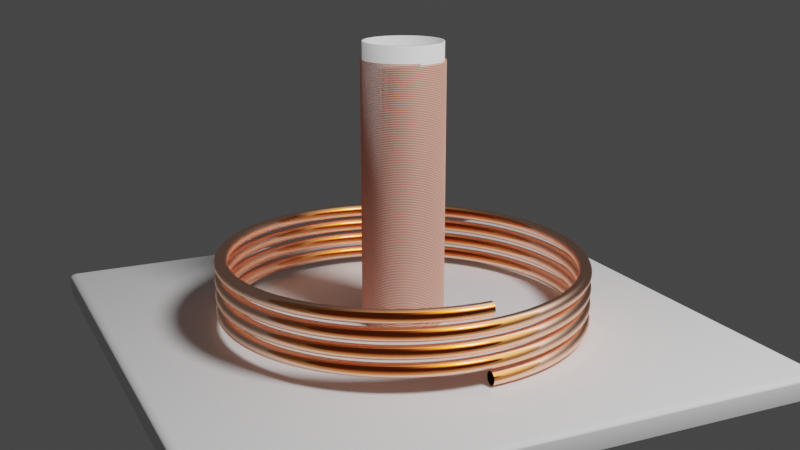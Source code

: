 # Source: ZPE_coils_3.blend  (saved by Blender 3.2.12; exported with 4.5.12 LTS)
import bpy
from mathutils import Matrix  # noqa: F401  (used for matrix-valued properties, if any)

bpy.ops.wm.read_factory_settings(use_empty=True)
scene = bpy.context.scene
scene.name = 'Scene'

# ---- collections
col_collection = bpy.data.collections.new('Collection'); scene.collection.children.link(col_collection)

# ---- materials (node trees are filled in below, after node groups)
mat_anodized_gold = bpy.data.materials.new('Anodized gold')
mat_anodized_gold.alpha_threshold = 0.0
mat_anodized_gold.diffuse_color = (0.8, 0.0, 0.0, 1.0)
mat_anodized_gold.roughness = 0.5
mat_material_001 = bpy.data.materials.new('Material.001')
mat_material_002 = bpy.data.materials.new('Material.002')

# ---- node groups
ng_me_contrast_gloss_003 = bpy.data.node_groups.new('ME_Contrast_Gloss.003', 'ShaderNodeTree')
_s = ng_me_contrast_gloss_003.interface.new_socket(name='Shader', in_out='OUTPUT', socket_type='NodeSocketShader')
_s = ng_me_contrast_gloss_003.interface.new_socket(name='MixFactor', in_out='INPUT', socket_type='NodeSocketFloat')
_s.default_value = 0.5
_s = ng_me_contrast_gloss_003.interface.new_socket(name='BaseColor', in_out='INPUT', socket_type='NodeSocketColor')
_s.default_value = (0.5, 0.5, 0.5, 1.0)
_N = ng_me_contrast_gloss_003.nodes; _L = ng_me_contrast_gloss_003.links
n0 = _N.new('ShaderNodeMath'); n0.name = 'Math'; n0.location = (-979, -137)
n0.width = 129
n0.inputs[0].default_value = 0.1
n0.inputs[2].default_value = 0.0
n1 = _N.new('ShaderNodeBsdfAnisotropic'); n1.name = 'Glossy BSDF'; n1.location = (-498, 0)
n1.width = 167
n1.distribution = 'BECKMANN'
n2 = _N.new('ShaderNodeMath'); n2.name = 'Math.001'; n2.location = (-1219, -112)
n2.width = 128
n2.operation = 'MULTIPLY'
n2.inputs[1].default_value = 0.2
n2.inputs[2].default_value = 0.0
n3 = _N.new('ShaderNodeBrightContrast'); n3.name = 'Bright/Contrast'; n3.location = (-979, 0)
n3.inputs[1].default_value = -0.2
n4 = _N.new('ShaderNodeBrightContrast'); n4.name = 'Bright/Contrast.001'; n4.location = (-979, -310)
n4.width = 141
n4.inputs[1].default_value = 0.5
n5 = _N.new('ShaderNodeFresnel'); n5.name = 'Fresnel'; n5.location = (-1469, 0)
n5.width = 150
n5.inputs[0].default_value = 2.0
n6 = _N.new('NodeGroupOutput'); n6.name = 'Group Output'; n6.location = (0, 0)
n7 = _N.new('ShaderNodeMix'); n7.name = 'Mix'; n7.location = (-738, -362)
n7.width = 100
n7.data_type = 'RGBA'
n8 = _N.new('ShaderNodeMix'); n8.name = 'Mix.001'; n8.location = (-738, 0)
n8.width = 100
n8.data_type = 'RGBA'
n9 = _N.new('ShaderNodeBsdfAnisotropic'); n9.name = 'Glossy BSDF.001'; n9.location = (-498, -167)
n9.width = 165
n9.distribution = 'BECKMANN'
n10 = _N.new('NodeGroupInput'); n10.name = 'Group Input'; n10.location = (-1219, 0)
n11 = _N.new('ShaderNodeMath'); n11.name = 'Math.002'; n11.location = (-738, -189)
n11.operation = 'POWER'
n11.inputs[2].default_value = 0.0
n12 = _N.new('ShaderNodeMath'); n12.name = 'Math.003'; n12.location = (-738, -550)
n12.operation = 'POWER'
n12.inputs[2].default_value = 0.0
n13 = _N.new('ShaderNodeMixShader'); n13.name = 'Mix Shader'; n13.location = (-231, 0)
n13.width = 131
_L.new(n1.outputs[0], n13.inputs[1])
_L.new(n3.outputs[0], n8.inputs[6])
_L.new(n13.outputs[0], n6.inputs[0])
_L.new(n10.outputs[0], n13.inputs[0])
_L.new(n8.outputs[2], n1.inputs[0])
_L.new(n7.outputs[2], n9.inputs[0])
_L.new(n4.outputs[0], n7.inputs[7])
_L.new(n3.outputs[0], n7.inputs[6])
_L.new(n2.outputs[0], n0.inputs[1])
_L.new(n5.outputs[0], n8.inputs[0])
_L.new(n5.outputs[0], n7.inputs[0])
_L.new(n5.outputs[0], n2.inputs[0])
_L.new(n9.outputs[0], n13.inputs[2])
_L.new(n10.outputs[1], n3.inputs[0])
_L.new(n10.outputs[1], n4.inputs[0])
_L.new(n10.outputs[1], n8.inputs[7])
_L.new(n0.outputs[0], n11.inputs[0])
_L.new(n11.outputs[0], n1.inputs[1])
_L.new(n0.outputs[0], n12.inputs[0])
_L.new(n12.outputs[0], n9.inputs[1])
n6.is_active_output = True
ng_me_spec_reflection_003 = bpy.data.node_groups.new('ME_Spec_Reflection.003', 'ShaderNodeTree')
_s = ng_me_spec_reflection_003.interface.new_socket(name='Shader', in_out='OUTPUT', socket_type='NodeSocketShader')
_s = ng_me_spec_reflection_003.interface.new_socket(name='Shader', in_out='INPUT', socket_type='NodeSocketShader')
_s = ng_me_spec_reflection_003.interface.new_socket(name='Fac', in_out='INPUT', socket_type='NodeSocketFloat')
_s.default_value = 0.02999
_s = ng_me_spec_reflection_003.interface.new_socket(name='ColorSpec', in_out='INPUT', socket_type='NodeSocketColor')
_s.default_value = (0.8, 0.8, 0.8, 1.0)
_s = ng_me_spec_reflection_003.interface.new_socket(name='RoughReflex', in_out='INPUT', socket_type='NodeSocketFloat')
_s.default_value = 0.00999
_N = ng_me_spec_reflection_003.nodes; _L = ng_me_spec_reflection_003.links
n0 = _N.new('ShaderNodeBsdfAnisotropic'); n0.name = 'Glossy BSDF'; n0.location = (-501, 0)
n0.width = 174
n0.distribution = 'BECKMANN'
n1 = _N.new('NodeGroupOutput'); n1.name = 'Group Output'; n1.location = (0, 0)
n1.width = 117
n2 = _N.new('NodeGroupInput'); n2.name = 'Group Input'; n2.location = (-981, 0)
n3 = _N.new('ShaderNodeMath'); n3.name = 'Math'; n3.location = (-741, 0)
n3.operation = 'POWER'
n3.inputs[2].default_value = 0.0
n4 = _N.new('ShaderNodeMixShader'); n4.name = 'Mix Shader'; n4.location = (-227, 0)
n4.width = 127
_L.new(n4.outputs[0], n1.inputs[0])
_L.new(n0.outputs[0], n4.inputs[2])
_L.new(n2.outputs[0], n4.inputs[1])
_L.new(n2.outputs[2], n0.inputs[0])
_L.new(n2.outputs[1], n4.inputs[0])
_L.new(n2.outputs[3], n3.inputs[0])
_L.new(n3.outputs[0], n0.inputs[1])
n1.is_active_output = True

# ---- material node trees
mat_anodized_gold.use_nodes = True; mat_anodized_gold.node_tree.nodes.clear()
_N = mat_anodized_gold.node_tree.nodes; _L = mat_anodized_gold.node_tree.links
n0 = _N.new('ShaderNodeOutputMaterial'); n0.name = 'Material Output'; n0.location = (498, 175)
n0.width = 146
n1 = _N.new('ShaderNodeFresnel'); n1.name = 'Fresnel'; n1.location = (-644, 175)
n1.width = 135
n1.inputs[0].default_value = 1.45
n2 = _N.new('ShaderNodeLayerWeight'); n2.name = 'Layer Weight'; n2.location = (-409, 175)
n2.width = 150
n3 = _N.new('ShaderNodeGroup'); n3.name = 'Group'; n3.location = (-69, 175)
n3.width = 179
n3.node_tree = ng_me_contrast_gloss_003
n4 = _N.new('ShaderNodeGroup'); n4.name = 'Group.001'; n4.location = (210, 175)
n4.width = 188
n4.node_tree = ng_me_spec_reflection_003
n4.inputs[1].default_value = 0.02999
n4.inputs[2].default_value = (0.8, 0.8, 0.8, 1.0)
n4.inputs[3].default_value = 0.00999
n5 = _N.new('ShaderNodeValToRGB'); n5.name = 'ColorRamp'; n5.location = (-409, 36)
n5.color_ramp.interpolation = 'EASE'
while len(n5.color_ramp.elements) > 1: n5.color_ramp.elements.remove(n5.color_ramp.elements[-1])
n5.color_ramp.elements[0].position = 0.0; n5.color_ramp.elements[0].color = (0.5071, 0.3189, 0.1427, 1.0)
_e = n5.color_ramp.elements.new(0.7546); _e.color = (1.0, 0.2924, 0.0563, 1.0)
_e = n5.color_ramp.elements.new(1.0); _e.color = (0.06543, 0.02405, 0.02236, 1.0)
_L.new(n4.outputs[0], n0.inputs[0])
_L.new(n3.outputs[0], n4.inputs[0])
_L.new(n1.outputs[0], n2.inputs[0])
_L.new(n2.outputs[1], n3.inputs[0])
_L.new(n5.outputs[0], n3.inputs[1])
n0.is_active_output = True
mat_material_001.use_nodes = True; mat_material_001.node_tree.nodes.clear()
_N = mat_material_001.node_tree.nodes; _L = mat_material_001.node_tree.links
n0 = _N.new('ShaderNodeBsdfPrincipled'); n0.name = 'Principled BSDF'; n0.location = (10, 300)
n0.distribution = 'GGX'
n0.subsurface_method = 'RANDOM_WALK_SKIN'
n0.inputs[0].default_value = (0.8, 0.7099, 0.6806, 1.0)
n0.inputs[3].default_value = 1.45
n0.inputs[27].default_value = (0.0, 0.0, 0.0, 1.0)
n0.inputs[28].default_value = 1.0
n1 = _N.new('ShaderNodeOutputMaterial'); n1.name = 'Material Output'; n1.location = (300, 300)
_L.new(n0.outputs[0], n1.inputs[0])
n1.is_active_output = True
mat_material_002.use_nodes = True; mat_material_002.node_tree.nodes.clear()
_N = mat_material_002.node_tree.nodes; _L = mat_material_002.node_tree.links
n0 = _N.new('ShaderNodeBsdfPrincipled'); n0.name = 'Principled BSDF'; n0.location = (10, 300)
n0.distribution = 'GGX'
n0.subsurface_method = 'RANDOM_WALK_SKIN'
n0.inputs[0].default_value = (0.8, 0.1446, 0.0, 1.0)
n0.inputs[3].default_value = 1.45
n0.inputs[27].default_value = (0.0, 0.0, 0.0, 1.0)
n0.inputs[28].default_value = 1.0
n1 = _N.new('ShaderNodeOutputMaterial'); n1.name = 'Material Output'; n1.location = (300, 300)
_L.new(n0.outputs[0], n1.inputs[0])
n1.is_active_output = True

# ---- world
world_world = bpy.data.worlds.new('World'); scene.world = world_world
world_world.use_nodes = True; world_world.node_tree.nodes.clear()
_N = world_world.node_tree.nodes; _L = world_world.node_tree.links
n0 = _N.new('ShaderNodeOutputWorld'); n0.name = 'World Output'; n0.location = (300, 300)
n1 = _N.new('ShaderNodeBackground'); n1.name = 'Background'; n1.location = (10, 300)
n1.inputs[0].default_value = (0.05088, 0.05088, 0.05088, 1.0)
_L.new(n1.outputs[0], n0.inputs[0])
n0.is_active_output = True
world_world.color = (0.05088, 0.05088, 0.05088)
world_world.use_sun_shadow = False
world_world.sun_shadow_jitter_overblur = 0.0

# ---- cameras
cam_camera = bpy.data.cameras.new('Camera')
cam_camera.clip_end = 100.0
cam_camera.ortho_scale = 7.314

# ---- lights
light_light = bpy.data.lights.new('Light', 'POINT')
light_light.transmission_factor = 0.0
light_light.energy = 20.0
light_light.shadow_soft_size = 0.1
light_light.shadow_maximum_resolution = 0.006
light_light.use_absolute_resolution = True

# ---- meshes
me_circle = bpy.data.meshes.new('Circle')
me_circle.from_pydata([(0.0, 0.008, 0.0), (-0.0009462, 0.007944, 0.0), (-0.001879, 0.007776, 0.0), (-0.002786, 0.007499, 0.0), (-0.003653, 0.007117, 0.0), (-0.004469, 0.006635, 0.0), (-0.005223, 0.00606, 0.0), (-0.005903, 0.0054, 0.0), (-0.0065, 0.004664, 0.0), (-0.007006, 0.003862, 0.0), (-0.007414, 0.003007, 0.0), (-0.007717, 0.002109, 0.0), (-0.007912, 0.001181, 0.0), (-0.007996, 0.0002371, 0.0), (-0.007968, -0.0007104, 0.0), (-0.007828, -0.001648, 0.0), (-0.007579, -0.002562, 0.0), (-0.007222, -0.003441, 0.0), (-0.006765, -0.004271, 0.0), (-0.006212, -0.005041, 0.0), (-0.005572, -0.00574, 0.0), (-0.004854, -0.006359, 0.0), (-0.004068, -0.006888, 0.0), (-0.003225, -0.007321, 0.0), (-0.002336, -0.007651, 0.0), (-0.001415, -0.007874, 0.0), (-0.0004739, -0.007986, 0.0), (0.0004739, -0.007986, 0.0), (0.001415, -0.007874, 0.0), (0.002336, -0.007651, 0.0), (0.003225, -0.007321, 0.0), (0.004068, -0.006888, 0.0), (0.004854, -0.006359, 0.0), (0.005572, -0.00574, 0.0), (0.006212, -0.005041, 0.0), (0.006765, -0.004271, 0.0), (0.007222, -0.003441, 0.0), (0.007579, -0.002562, 0.0), (0.007828, -0.001648, 0.0), (0.007968, -0.0007104, 0.0), (0.007996, 0.0002371, 0.0), (0.007912, 0.001181, 0.0), (0.007717, 0.002109, 0.0), (0.007414, 0.003007, 0.0), (0.007006, 0.003862, 0.0), (0.0065, 0.004664, 0.0), (0.005903, 0.0054, 0.0), (0.005223, 0.00606, 0.0), (0.004469, 0.006635, 0.0), (0.003653, 0.007117, 0.0), (0.002786, 0.007499, 0.0), (0.001879, 0.007776, 0.0), (0.0009462, 0.007944, 0.0)], [(1, 0), (2, 1), (3, 2), (4, 3), (5, 4), (6, 5), (7, 6), (8, 7), (9, 8), (10, 9), (11, 10), (12, 11), (13, 12), (14, 13), (15, 14), (16, 15), (17, 16), (18, 17), (19, 18), (20, 19), (21, 20), (22, 21), (23, 22), (24, 23), (25, 24), (26, 25), (27, 26), (28, 27), (29, 28), (30, 29), (31, 30), (32, 31), (33, 32), (34, 33), (35, 34), (36, 35), (37, 36), (38, 37), (39, 38), (40, 39), (41, 40), (42, 41), (43, 42), (44, 43), (45, 44), (46, 45), (47, 46), (48, 47), (49, 48), (50, 49), (51, 50), (52, 51), (0, 52)], [])
_uv = me_circle.uv_layers.new(name='UVMap')
_uv.uv.foreach_set('vector', [])
me_circle.materials.append(mat_anodized_gold)
me_circle.update()
me_material_preview_mesh = bpy.data.meshes.new('Material_Preview_Mesh')
me_material_preview_mesh.from_pydata([], [], [])
me_material_preview_mesh.update()
me_circle_001 = bpy.data.meshes.new('Circle.001')
me_circle_001.from_pydata([(0.0, 0.0002, 0.0), (-2.365e-05, 0.0001986, 0.0), (-4.698e-05, 0.0001944, 0.0), (-6.964e-05, 0.0001875, 0.0), (-9.133e-05, 0.0001779, 0.0), (-0.0001117, 0.0001659, 0.0), (-0.0001306, 0.0001515, 0.0), (-0.0001476, 0.000135, 0.0), (-0.0001625, 0.0001166, 0.0), (-0.0001751, 9.656e-05, 0.0), (-0.0001853, 7.517e-05, 0.0), (-0.0001929, 5.272e-05, 0.0), (-0.0001978, 2.953e-05, 0.0), (-0.0001999, 5.927e-06, 0.0), (-0.0001992, -1.776e-05, 0.0), (-0.0001957, -4.12e-05, 0.0), (-0.0001895, -6.405e-05, 0.0), (-0.0001806, -8.601e-05, 0.0), (-0.0001691, -0.0001068, 0.0), (-0.0001553, -0.000126, 0.0), (-0.0001393, -0.0001435, 0.0), (-0.0001214, -0.000159, 0.0), (-0.0001017, -0.0001722, 0.0), (-8.062e-05, -0.000183, 0.0), (-5.841e-05, -0.0001913, 0.0), (-3.538e-05, -0.0001968, 0.0), (-1.185e-05, -0.0001996, 0.0), (1.185e-05, -0.0001996, 0.0), (3.538e-05, -0.0001968, 0.0), (5.841e-05, -0.0001913, 0.0), (8.062e-05, -0.000183, 0.0), (0.0001017, -0.0001722, 0.0), (0.0001214, -0.000159, 0.0), (0.0001393, -0.0001435, 0.0), (0.0001553, -0.000126, 0.0), (0.0001691, -0.0001068, 0.0), (0.0001806, -8.601e-05, 0.0), (0.0001895, -6.405e-05, 0.0), (0.0001957, -4.12e-05, 0.0), (0.0001992, -1.776e-05, 0.0), (0.0001999, 5.927e-06, 0.0), (0.0001978, 2.953e-05, 0.0), (0.0001929, 5.272e-05, 0.0), (0.0001853, 7.517e-05, 0.0), (0.0001751, 9.656e-05, 0.0), (0.0001625, 0.0001166, 0.0), (0.0001476, 0.000135, 0.0), (0.0001306, 0.0001515, 0.0), (0.0001117, 0.0001659, 0.0), (9.133e-05, 0.0001779, 0.0), (6.964e-05, 0.0001875, 0.0), (4.698e-05, 0.0001944, 0.0), (2.365e-05, 0.0001986, 0.0)], [(1, 0), (2, 1), (3, 2), (4, 3), (5, 4), (6, 5), (7, 6), (8, 7), (9, 8), (10, 9), (11, 10), (12, 11), (13, 12), (14, 13), (15, 14), (16, 15), (17, 16), (18, 17), (19, 18), (20, 19), (21, 20), (22, 21), (23, 22), (24, 23), (25, 24), (26, 25), (27, 26), (28, 27), (29, 28), (30, 29), (31, 30), (32, 31), (33, 32), (34, 33), (35, 34), (36, 35), (37, 36), (38, 37), (39, 38), (40, 39), (41, 40), (42, 41), (43, 42), (44, 43), (45, 44), (46, 45), (47, 46), (48, 47), (49, 48), (50, 49), (51, 50), (52, 51), (0, 52)], [])
_uv = me_circle_001.uv_layers.new(name='UVMap')
_uv.uv.foreach_set('vector', [])
me_circle_001.materials.append(mat_material_001)
me_circle_001.update()
me_circle_002 = bpy.data.meshes.new('Circle.002')
me_circle_002.from_pydata([(0.0, 0.0002, 0.0), (-2.365e-05, 0.0001986, 0.0), (-4.698e-05, 0.0001944, 0.0), (-6.964e-05, 0.0001875, 0.0), (-9.133e-05, 0.0001779, 0.0), (-0.0001117, 0.0001659, 0.0), (-0.0001306, 0.0001515, 0.0), (-0.0001476, 0.000135, 0.0), (-0.0001625, 0.0001166, 0.0), (-0.0001751, 9.656e-05, 0.0), (-0.0001853, 7.517e-05, 0.0), (-0.0001929, 5.272e-05, 0.0), (-0.0001978, 2.953e-05, 0.0), (-0.0001999, 5.927e-06, 0.0), (-0.0001992, -1.776e-05, 0.0), (-0.0001957, -4.12e-05, 0.0), (-0.0001895, -6.405e-05, 0.0), (-0.0001806, -8.601e-05, 0.0), (-0.0001691, -0.0001068, 0.0), (-0.0001553, -0.000126, 0.0), (-0.0001393, -0.0001435, 0.0), (-0.0001214, -0.000159, 0.0), (-0.0001017, -0.0001722, 0.0), (-8.062e-05, -0.000183, 0.0), (-5.841e-05, -0.0001913, 0.0), (-3.538e-05, -0.0001968, 0.0), (-1.185e-05, -0.0001996, 0.0), (1.185e-05, -0.0001996, 0.0), (3.538e-05, -0.0001968, 0.0), (5.841e-05, -0.0001913, 0.0), (8.062e-05, -0.000183, 0.0), (0.0001017, -0.0001722, 0.0), (0.0001214, -0.000159, 0.0), (0.0001393, -0.0001435, 0.0), (0.0001553, -0.000126, 0.0), (0.0001691, -0.0001068, 0.0), (0.0001806, -8.601e-05, 0.0), (0.0001895, -6.405e-05, 0.0), (0.0001957, -4.12e-05, 0.0), (0.0001992, -1.776e-05, 0.0), (0.0001999, 5.927e-06, 0.0), (0.0001978, 2.953e-05, 0.0), (0.0001929, 5.272e-05, 0.0), (0.0001853, 7.517e-05, 0.0), (0.0001751, 9.656e-05, 0.0), (0.0001625, 0.0001166, 0.0), (0.0001476, 0.000135, 0.0), (0.0001306, 0.0001515, 0.0), (0.0001117, 0.0001659, 0.0), (9.133e-05, 0.0001779, 0.0), (6.964e-05, 0.0001875, 0.0), (4.698e-05, 0.0001944, 0.0), (2.365e-05, 0.0001986, 0.0)], [(1, 0), (2, 1), (3, 2), (4, 3), (5, 4), (6, 5), (7, 6), (8, 7), (9, 8), (10, 9), (11, 10), (12, 11), (13, 12), (14, 13), (15, 14), (16, 15), (17, 16), (18, 17), (19, 18), (20, 19), (21, 20), (22, 21), (23, 22), (24, 23), (25, 24), (26, 25), (27, 26), (28, 27), (29, 28), (30, 29), (31, 30), (32, 31), (33, 32), (34, 33), (35, 34), (36, 35), (37, 36), (38, 37), (39, 38), (40, 39), (41, 40), (42, 41), (43, 42), (44, 43), (45, 44), (46, 45), (47, 46), (48, 47), (49, 48), (50, 49), (51, 50), (52, 51), (0, 52)], [])
_uv = me_circle_002.uv_layers.new(name='UVMap')
_uv.uv.foreach_set('vector', [])
me_circle_002.materials.append(mat_material_002)
me_circle_002.update()
me_cylinder = bpy.data.meshes.new('Cylinder')
me_cylinder.from_pydata([(0.0, 0.025, -0.125), (-8.728e-11, 0.02311, -0.0629), (0.003726, 0.02472, -0.125), (0.003445, 0.02285, -0.0629), (0.007369, 0.02389, -0.125), (0.006812, 0.02209, -0.0629), (0.01085, 0.02252, -0.125), (0.01003, 0.02082, -0.0629), (0.01408, 0.02066, -0.125), (0.01302, 0.0191, -0.0629), (0.017, 0.01833, -0.125), (0.01572, 0.01694, -0.0629), (0.01955, 0.01559, -0.125), (0.01807, 0.01441, -0.0629), (0.02165, 0.0125, -0.125), (0.02002, 0.01156, -0.0629), (0.02327, 0.009134, -0.125), (0.02151, 0.008444, -0.0629), (0.02437, 0.005563, -0.125), (0.02253, 0.005143, -0.0629), (0.02493, 0.001868, -0.125), (0.02305, 0.001727, -0.0629), (0.02493, -0.001868, -0.125), (0.02305, -0.001727, -0.0629), (0.02437, -0.005563, -0.125), (0.02253, -0.005143, -0.0629), (0.02327, -0.009134, -0.125), (0.02151, -0.008444, -0.0629), (0.02165, -0.0125, -0.125), (0.02002, -0.01156, -0.0629), (0.01955, -0.01559, -0.125), (0.01807, -0.01441, -0.0629), (0.017, -0.01833, -0.125), (0.01572, -0.01694, -0.0629), (0.01408, -0.02066, -0.125), (0.01302, -0.0191, -0.0629), (0.01085, -0.02252, -0.125), (0.01003, -0.02082, -0.0629), (0.007369, -0.02389, -0.125), (0.006812, -0.02209, -0.0629), (0.003726, -0.02472, -0.125), (0.003445, -0.02285, -0.0629), (-2.186e-09, -0.025, -0.125), (-2.071e-09, -0.02311, -0.0629), (-0.003726, -0.02472, -0.125), (-0.003445, -0.02285, -0.0629), (-0.007369, -0.02389, -0.125), (-0.006812, -0.02209, -0.0629), (-0.01085, -0.02252, -0.125), (-0.01003, -0.02082, -0.0629), (-0.01408, -0.02066, -0.125), (-0.01302, -0.0191, -0.0629), (-0.017, -0.01833, -0.125), (-0.01572, -0.01694, -0.0629), (-0.01955, -0.01559, -0.125), (-0.01807, -0.01441, -0.0629), (-0.02165, -0.0125, -0.125), (-0.02002, -0.01156, -0.0629), (-0.02327, -0.009134, -0.125), (-0.02151, -0.008444, -0.0629), (-0.02437, -0.005563, -0.125), (-0.02253, -0.005143, -0.0629), (-0.02493, -0.001868, -0.125), (-0.02305, -0.001727, -0.0629), (-0.02493, 0.001868, -0.125), (-0.02305, 0.001727, -0.0629), (-0.02437, 0.005563, -0.125), (-0.02253, 0.005143, -0.0629), (-0.02327, 0.009134, -0.125), (-0.02151, 0.008444, -0.0629), (-0.02165, 0.0125, -0.125), (-0.02002, 0.01156, -0.0629), (-0.01955, 0.01559, -0.125), (-0.01807, 0.01441, -0.0629), (-0.017, 0.01833, -0.125), (-0.01572, 0.01694, -0.0629), (-0.01408, 0.02066, -0.125), (-0.01302, 0.0191, -0.0629), (-0.01085, 0.02252, -0.125), (-0.01003, 0.02082, -0.0629), (-0.007369, 0.02389, -0.125), (-0.006812, 0.02209, -0.0629), (-0.003726, 0.02472, -0.125), (-0.003445, 0.02285, -0.0629), (0.003726, 0.02472, 0.125), (0.0, 0.025, 0.125), (0.007369, 0.02389, 0.125), (0.01085, 0.02252, 0.125), (0.01408, 0.02066, 0.125), (0.017, 0.01833, 0.125), (0.01955, 0.01559, 0.125), (0.02165, 0.0125, 0.125), (0.02327, 0.009134, 0.125), (0.02437, 0.005563, 0.125), (0.02493, 0.001868, 0.125), (0.02493, -0.001868, 0.125), (0.02437, -0.005563, 0.125), (0.02327, -0.009134, 0.125), (0.02165, -0.0125, 0.125), (0.01955, -0.01559, 0.125), (0.017, -0.01833, 0.125), (0.01408, -0.02066, 0.125), (0.01085, -0.02252, 0.125), (0.007369, -0.02389, 0.125), (0.003726, -0.02472, 0.125), (-2.186e-09, -0.025, 0.125), (-0.003726, -0.02472, 0.125), (-0.007369, -0.02389, 0.125), (-0.01085, -0.02252, 0.125), (-0.01408, -0.02066, 0.125), (-0.017, -0.01833, 0.125), (-0.01955, -0.01559, 0.125), (-0.02165, -0.0125, 0.125), (-0.02327, -0.009134, 0.125), (-0.02437, -0.005563, 0.125), (-0.02493, -0.001868, 0.125), (-0.02493, 0.001868, 0.125), (-0.02437, 0.005563, 0.125), (-0.02327, 0.009134, 0.125), (-0.02165, 0.0125, 0.125), (-0.01955, 0.01559, 0.125), (-0.017, 0.01833, 0.125), (-0.01408, 0.02066, 0.125), (-0.01085, 0.02252, 0.125), (-0.007369, 0.02389, 0.125), (-0.003726, 0.02472, 0.125), (0.003726, 0.02472, 0.125), (0.0, 0.025, 0.125), (0.007369, 0.02389, 0.125), (0.01085, 0.02252, 0.125), (0.01408, 0.02066, 0.125), (0.017, 0.01833, 0.125), (0.01955, 0.01559, 0.125), (0.02165, 0.0125, 0.125), (0.02327, 0.009134, 0.125), (0.02437, 0.005563, 0.125), (0.02493, 0.001868, 0.125), (0.02493, -0.001868, 0.125), (0.02437, -0.005563, 0.125), (0.02327, -0.009134, 0.125), (0.02165, -0.0125, 0.125), (0.01955, -0.01559, 0.125), (0.017, -0.01833, 0.125), (0.01408, -0.02066, 0.125), (0.01085, -0.02252, 0.125), (0.007369, -0.02389, 0.125), (0.003726, -0.02472, 0.125), (-2.186e-09, -0.025, 0.125), (-0.003726, -0.02472, 0.125), (-0.007369, -0.02389, 0.125), (-0.01085, -0.02252, 0.125), (-0.01408, -0.02066, 0.125), (-0.017, -0.01833, 0.125), (-0.01955, -0.01559, 0.125), (-0.02165, -0.0125, 0.125), (-0.02327, -0.009134, 0.125), (-0.02437, -0.005563, 0.125), (-0.02493, -0.001868, 0.125), (-0.02493, 0.001868, 0.125), (-0.02437, 0.005563, 0.125), (-0.02327, 0.009134, 0.125), (-0.02165, 0.0125, 0.125), (-0.01955, 0.01559, 0.125), (-0.017, 0.01833, 0.125), (-0.01408, 0.02066, 0.125), (-0.01085, 0.02252, 0.125), (-0.007369, 0.02389, 0.125), (-0.003726, 0.02472, 0.125), (0.003497, 0.0232, 0.125), (-6.885e-11, 0.02346, 0.125), (0.006916, 0.02242, 0.125), (0.01018, 0.02114, 0.125), (0.01322, 0.01939, 0.125), (0.01596, 0.0172, 0.125), (0.01835, 0.01463, 0.125), (0.02032, 0.01173, 0.125), (0.02184, 0.008572, 0.125), (0.02288, 0.005221, 0.125), (0.0234, 0.001753, 0.125), (0.0234, -0.001753, 0.125), (0.02288, -0.005221, 0.125), (0.02184, -0.008572, 0.125), (0.02032, -0.01173, 0.125), (0.01835, -0.01463, 0.125), (0.01596, -0.0172, 0.125), (0.01322, -0.01939, 0.125), (0.01018, -0.02114, 0.125), (0.006916, -0.02242, 0.125), (0.003497, -0.0232, 0.125), (-2.094e-09, -0.02346, 0.125), (-0.003497, -0.0232, 0.125), (-0.006916, -0.02242, 0.125), (-0.01018, -0.02114, 0.125), (-0.01322, -0.01939, 0.125), (-0.01596, -0.0172, 0.125), (-0.01835, -0.01463, 0.125), (-0.02032, -0.01173, 0.125), (-0.02184, -0.008572, 0.125), (-0.02288, -0.005221, 0.125), (-0.0234, -0.001753, 0.125), (-0.0234, 0.001753, 0.125), (-0.02288, 0.005221, 0.125), (-0.02184, 0.008572, 0.125), (-0.02032, 0.01173, 0.125), (-0.01835, 0.01463, 0.125), (-0.01596, 0.0172, 0.125), (-0.01322, 0.01939, 0.125), (-0.01018, 0.02114, 0.125), (-0.006916, 0.02242, 0.125), (-0.003497, 0.0232, 0.125)], [], [(0, 85, 84, 2), (2, 84, 86, 4), (4, 86, 87, 6), (6, 87, 88, 8), (8, 88, 89, 10), (10, 89, 90, 12), (12, 90, 91, 14), (14, 91, 92, 16), (16, 92, 93, 18), (18, 93, 94, 20), (20, 94, 95, 22), (22, 95, 96, 24), (24, 96, 97, 26), (26, 97, 98, 28), (28, 98, 99, 30), (30, 99, 100, 32), (32, 100, 101, 34), (34, 101, 102, 36), (36, 102, 103, 38), (38, 103, 104, 40), (40, 104, 105, 42), (42, 105, 106, 44), (44, 106, 107, 46), (46, 107, 108, 48), (48, 108, 109, 50), (50, 109, 110, 52), (52, 110, 111, 54), (54, 111, 112, 56), (56, 112, 113, 58), (58, 113, 114, 60), (60, 114, 115, 62), (62, 115, 116, 64), (64, 116, 117, 66), (66, 117, 118, 68), (68, 118, 119, 70), (70, 119, 120, 72), (72, 120, 121, 74), (74, 121, 122, 76), (76, 122, 123, 78), (78, 123, 124, 80), (3, 1, 83, 81, 79, 77, 75, 73, 71, 69, 67, 65, 63, 61, 59, 57, 55, 53, 51, 49, 47, 45, 43, 41, 39, 37, 35, 33, 31, 29, 27, 25, 23, 21, 19, 17, 15, 13, 11, 9, 7, 5), (80, 124, 125, 82), (82, 125, 85, 0), (0, 2, 4, 6, 8, 10, 12, 14, 16, 18, 20, 22, 24, 26, 28, 30, 32, 34, 36, 38, 40, 42, 44, 46, 48, 50, 52, 54, 56, 58, 60, 62, 64, 66, 68, 70, 72, 74, 76, 78, 80, 82), (127, 126, 84, 85), (126, 128, 86, 84), (128, 129, 87, 86), (129, 130, 88, 87), (130, 131, 89, 88), (131, 132, 90, 89), (132, 133, 91, 90), (133, 134, 92, 91), (134, 135, 93, 92), (135, 136, 94, 93), (136, 137, 95, 94), (137, 138, 96, 95), (138, 139, 97, 96), (139, 140, 98, 97), (140, 141, 99, 98), (141, 142, 100, 99), (142, 143, 101, 100), (143, 144, 102, 101), (144, 145, 103, 102), (145, 146, 104, 103), (146, 147, 105, 104), (147, 148, 106, 105), (148, 149, 107, 106), (149, 150, 108, 107), (150, 151, 109, 108), (151, 152, 110, 109), (152, 153, 111, 110), (153, 154, 112, 111), (154, 155, 113, 112), (155, 156, 114, 113), (156, 157, 115, 114), (157, 158, 116, 115), (158, 159, 117, 116), (159, 160, 118, 117), (160, 161, 119, 118), (161, 162, 120, 119), (162, 163, 121, 120), (163, 164, 122, 121), (164, 165, 123, 122), (165, 166, 124, 123), (166, 167, 125, 124), (167, 127, 85, 125), (169, 168, 126, 127), (168, 170, 128, 126), (170, 171, 129, 128), (171, 172, 130, 129), (172, 173, 131, 130), (173, 174, 132, 131), (174, 175, 133, 132), (175, 176, 134, 133), (176, 177, 135, 134), (177, 178, 136, 135), (178, 179, 137, 136), (179, 180, 138, 137), (180, 181, 139, 138), (181, 182, 140, 139), (182, 183, 141, 140), (183, 184, 142, 141), (184, 185, 143, 142), (185, 186, 144, 143), (186, 187, 145, 144), (187, 188, 146, 145), (188, 189, 147, 146), (189, 190, 148, 147), (190, 191, 149, 148), (191, 192, 150, 149), (192, 193, 151, 150), (193, 194, 152, 151), (194, 195, 153, 152), (195, 196, 154, 153), (196, 197, 155, 154), (197, 198, 156, 155), (198, 199, 157, 156), (199, 200, 158, 157), (200, 201, 159, 158), (201, 202, 160, 159), (202, 203, 161, 160), (203, 204, 162, 161), (204, 205, 163, 162), (205, 206, 164, 163), (206, 207, 165, 164), (207, 208, 166, 165), (208, 209, 167, 166), (209, 169, 127, 167), (1, 3, 168, 169), (3, 5, 170, 168), (5, 7, 171, 170), (7, 9, 172, 171), (9, 11, 173, 172), (11, 13, 174, 173), (13, 15, 175, 174), (15, 17, 176, 175), (17, 19, 177, 176), (19, 21, 178, 177), (21, 23, 179, 178), (23, 25, 180, 179), (25, 27, 181, 180), (27, 29, 182, 181), (29, 31, 183, 182), (31, 33, 184, 183), (33, 35, 185, 184), (35, 37, 186, 185), (37, 39, 187, 186), (39, 41, 188, 187), (41, 43, 189, 188), (43, 45, 190, 189), (45, 47, 191, 190), (47, 49, 192, 191), (49, 51, 193, 192), (51, 53, 194, 193), (53, 55, 195, 194), (55, 57, 196, 195), (57, 59, 197, 196), (59, 61, 198, 197), (61, 63, 199, 198), (63, 65, 200, 199), (65, 67, 201, 200), (67, 69, 202, 201), (69, 71, 203, 202), (71, 73, 204, 203), (73, 75, 205, 204), (75, 77, 206, 205), (77, 79, 207, 206), (79, 81, 208, 207), (81, 83, 209, 208), (83, 1, 169, 209)])
me_cylinder.polygons.foreach_set('use_smooth', [True] * 170)
_uv = me_cylinder.uv_layers.new(name='UVMap')
_uv.uv.foreach_set('vector', [1.0, 0.5, 1.0, 1.0, 0.9762, 1.0, 0.9762, 0.5, 0.9762, 0.5, 0.9762, 1.0, 0.9524, 1.0, 0.9524, 0.5, 0.9524, 0.5, 0.9524, 1.0, 0.9286, 1.0, 0.9286, 0.5, 0.9286, 0.5, 0.9286, 1.0, 0.9048, 1.0, 0.9048, 0.5, 0.9048, 0.5, 0.9048, 1.0, 0.881, 1.0, 0.881, 0.5, 0.881, 0.5, 0.881, 1.0, 0.8571, 1.0, 0.8571, 0.5, 0.8571, 0.5, 0.8571, 1.0, 0.8333, 1.0, 0.8333, 0.5, 0.8333, 0.5, 0.8333, 1.0, 0.8095, 1.0, 0.8095, 0.5, 0.8095, 0.5, 0.8095, 1.0, 0.7857, 1.0, 0.7857, 0.5, 0.7857, 0.5, 0.7857, 1.0, 0.7619, 1.0, 0.7619, 0.5, 0.7619, 0.5, 0.7619, 1.0, 0.7381, 1.0, 0.7381, 0.5, 0.7381, 0.5, 0.7381, 1.0, 0.7143, 1.0, 0.7143, 0.5, 0.7143, 0.5, 0.7143, 1.0, 0.6905, 1.0, 0.6905, 0.5, 0.6905, 0.5, 0.6905, 1.0, 0.6667, 1.0, 0.6667, 0.5, 0.6667, 0.5, 0.6667, 1.0, 0.6429, 1.0, 0.6429, 0.5, 0.6429, 0.5, 0.6429, 1.0, 0.619, 1.0, 0.619, 0.5, 0.619, 0.5, 0.619, 1.0, 0.5952, 1.0, 0.5952, 0.5, 0.5952, 0.5, 0.5952, 1.0, 0.5714, 1.0, 0.5714, 0.5, 0.5714, 0.5, 0.5714, 1.0, 0.5476, 1.0, 0.5476, 0.5, 0.5476, 0.5, 0.5476, 1.0, 0.5238, 1.0, 0.5238, 0.5, 0.5238, 0.5, 0.5238, 1.0, 0.5, 1.0, 0.5, 0.5, 0.5, 0.5, 0.5, 1.0, 0.4762, 1.0, 0.4762, 0.5, 0.4762, 0.5, 0.4762, 1.0, 0.4524, 1.0, 0.4524, 0.5, 0.4524, 0.5, 0.4524, 1.0, 0.4286, 1.0, 0.4286, 0.5, 0.4286, 0.5, 0.4286, 1.0, 0.4048, 1.0, 0.4048, 0.5, 0.4048, 0.5, 0.4048, 1.0, 0.381, 1.0, 0.381, 0.5, 0.381, 0.5, 0.381, 1.0, 0.3571, 1.0, 0.3571, 0.5, 0.3571, 0.5, 0.3571, 1.0, 0.3333, 1.0, 0.3333, 0.5, 0.3333, 0.5, 0.3333, 1.0, 0.3095, 1.0, 0.3095, 0.5, 0.3095, 0.5, 0.3095, 1.0, 0.2857, 1.0, 0.2857, 0.5, 0.2857, 0.5, 0.2857, 1.0, 0.2619, 1.0, 0.2619, 0.5, 0.2619, 0.5, 0.2619, 1.0, 0.2381, 1.0, 0.2381, 0.5, 0.2381, 0.5, 0.2381, 1.0, 0.2143, 1.0, 0.2143, 0.5, 0.2143, 0.5, 0.2143, 1.0, 0.1905, 1.0, 0.1905, 0.5, 0.1905, 0.5, 0.1905, 1.0, 0.1667, 1.0, 0.1667, 0.5, 0.1667, 0.5, 0.1667, 1.0, 0.1429, 1.0, 0.1429, 0.5, 0.1429, 0.5, 0.1429, 1.0, 0.119, 1.0, 0.119, 0.5, 0.119, 0.5, 0.119, 1.0, 0.09524, 1.0, 0.09524, 0.5, 0.09524, 0.5, 0.09524, 1.0, 0.07143, 1.0, 0.07143, 0.5, 0.07143, 0.5, 0.07143, 1.0, 0.04762, 1.0, 0.04762, 0.5, 0.2831, 0.4694, 0.25, 0.4719, 0.2169, 0.4694, 0.1846, 0.462, 0.1537, 0.4499, 0.125, 0.4333, 0.09909, 0.4126, 0.07653, 0.3883, 0.05785, 0.3609, 0.04346, 0.3311, 0.03369, 0.2994, 0.02875, 0.2666, 0.02875, 0.2334, 0.03369, 0.2006, 0.04346, 0.1689, 0.05785, 0.1391, 0.07653, 0.1117, 0.09909, 0.08736, 0.125, 0.06668, 0.1537, 0.0501, 0.1846, 0.03798, 0.2169, 0.0306, 0.25, 0.02813, 0.2831, 0.0306, 0.3154, 0.03798, 0.3463, 0.0501, 0.375, 0.06668, 0.4009, 0.08735, 0.4235, 0.1117, 0.4421, 0.1391, 0.4565, 0.1689, 0.4663, 0.2006, 0.4713, 0.2334, 0.4713, 0.2666, 0.4663, 0.2994, 0.4565, 0.3311, 0.4421, 0.3609, 0.4235, 0.3883, 0.4009, 0.4126, 0.375, 0.4333, 0.3463, 0.4499, 0.3154, 0.462, 0.04762, 0.5, 0.04762, 1.0, 0.02381, 1.0, 0.02381, 0.5, 0.02381, 0.5, 0.02381, 1.0, -5.402e-07, 1.0, -5.402e-07, 0.5, 0.75, 0.49, 0.7858, 0.4873, 0.8207, 0.4793, 0.8541, 0.4662, 0.8852, 0.4483, 0.9132, 0.4259, 0.9376, 0.3996, 0.9578, 0.37, 0.9734, 0.3377, 0.984, 0.3034, 0.9893, 0.2679, 0.9893, 0.2321, 0.984, 0.1966, 0.9734, 0.1623, 0.9578, 0.13, 0.9376, 0.1004, 0.9132, 0.07407, 0.8852, 0.0517, 0.8541, 0.03377, 0.8207, 0.02066, 0.7858, 0.01268, 0.75, 0.01, 0.7142, 0.01268, 0.6793, 0.02066, 0.6459, 0.03377, 0.6148, 0.0517, 0.5868, 0.07407, 0.5624, 0.1004, 0.5422, 0.13, 0.5266, 0.1623, 0.516, 0.1966, 0.5107, 0.2321, 0.5107, 0.2679, 0.516, 0.3034, 0.5266, 0.3377, 0.5422, 0.37, 0.5624, 0.3996, 0.5868, 0.4259, 0.6148, 0.4483, 0.6459, 0.4662, 0.6793, 0.4793, 0.7142, 0.4873, 0.25, 0.49, 0.2858, 0.4873, 0.2858, 0.4873, 0.25, 0.49, 0.2858, 0.4873, 0.3207, 0.4793, 0.3207, 0.4793, 0.2858, 0.4873, 0.3207, 0.4793, 0.3541, 0.4662, 0.3541, 0.4662, 0.3207, 0.4793, 0.3541, 0.4662, 0.3852, 0.4483, 0.3852, 0.4483, 0.3541, 0.4662, 0.3852, 0.4483, 0.4132, 0.4259, 0.4132, 0.4259, 0.3852, 0.4483, 0.4132, 0.4259, 0.4376, 0.3996, 0.4376, 0.3996, 0.4132, 0.4259, 0.4376, 0.3996, 0.4578, 0.37, 0.4578, 0.37, 0.4376, 0.3996, 0.4578, 0.37, 0.4734, 0.3377, 0.4734, 0.3377, 0.4578, 0.37, 0.4734, 0.3377, 0.484, 0.3034, 0.484, 0.3034, 0.4734, 0.3377, 0.484, 0.3034, 0.4893, 0.2679, 0.4893, 0.2679, 0.484, 0.3034, 0.4893, 0.2679, 0.4893, 0.2321, 0.4893, 0.2321, 0.4893, 0.2679, 0.4893, 0.2321, 0.484, 0.1966, 0.484, 0.1966, 0.4893, 0.2321, 0.484, 0.1966, 0.4734, 0.1623, 0.4734, 0.1623, 0.484, 0.1966, 0.4734, 0.1623, 0.4578, 0.13, 0.4578, 0.13, 0.4734, 0.1623, 0.4578, 0.13, 0.4376, 0.1004, 0.4376, 0.1004, 0.4578, 0.13, 0.4376, 0.1004, 0.4132, 0.07407, 0.4132, 0.07407, 0.4376, 0.1004, 0.4132, 0.07407, 0.3852, 0.0517, 0.3852, 0.0517, 0.4132, 0.07407, 0.3852, 0.0517, 0.3541, 0.03377, 0.3541, 0.03377, 0.3852, 0.0517, 0.3541, 0.03377, 0.3207, 0.02066, 0.3207, 0.02066, 0.3541, 0.03377, 0.3207, 0.02066, 0.2858, 0.01268, 0.2858, 0.01268, 0.3207, 0.02066, 0.2858, 0.01268, 0.25, 0.01, 0.25, 0.01, 0.2858, 0.01268, 0.25, 0.01, 0.2142, 0.01268, 0.2142, 0.01268, 0.25, 0.01, 0.2142, 0.01268, 0.1793, 0.02066, 0.1793, 0.02066, 0.2142, 0.01268, 0.1793, 0.02066, 0.1459, 0.03377, 0.1459, 0.03377, 0.1793, 0.02066, 0.1459, 0.03377, 0.1148, 0.0517, 0.1148, 0.0517, 0.1459, 0.03377, 0.1148, 0.0517, 0.08676, 0.07407, 0.08676, 0.07407, 0.1148, 0.0517, 0.08676, 0.07407, 0.06236, 0.1004, 0.06236, 0.1004, 0.08676, 0.07407, 0.06236, 0.1004, 0.04215, 0.13, 0.04215, 0.13, 0.06236, 0.1004, 0.04215, 0.13, 0.02659, 0.1623, 0.02659, 0.1623, 0.04215, 0.13, 0.02659, 0.1623, 0.01602, 0.1966, 0.01602, 0.1966, 0.02659, 0.1623, 0.01602, 0.1966, 0.01067, 0.2321, 0.01067, 0.2321, 0.01602, 0.1966, 0.01067, 0.2321, 0.01067, 0.2679, 0.01067, 0.2679, 0.01067, 0.2321, 0.01067, 0.2679, 0.01602, 0.3034, 0.01602, 0.3034, 0.01067, 0.2679, 0.01602, 0.3034, 0.02659, 0.3377, 0.02659, 0.3377, 0.01602, 0.3034, 0.02659, 0.3377, 0.04215, 0.37, 0.04215, 0.37, 0.02659, 0.3377, 0.04215, 0.37, 0.06236, 0.3996, 0.06236, 0.3996, 0.04215, 0.37, 0.06236, 0.3996, 0.08676, 0.4259, 0.08676, 0.4259, 0.06236, 0.3996, 0.08676, 0.4259, 0.1148, 0.4483, 0.1148, 0.4483, 0.08676, 0.4259, 0.1148, 0.4483, 0.1459, 0.4662, 0.1459, 0.4662, 0.1148, 0.4483, 0.1459, 0.4662, 0.1793, 0.4793, 0.1793, 0.4793, 0.1459, 0.4662, 0.1793, 0.4793, 0.2142, 0.4873, 0.2142, 0.4873, 0.1793, 0.4793, 0.2142, 0.4873, 0.25, 0.49, 0.25, 0.49, 0.2142, 0.4873, 0.25, 0.4753, 0.2836, 0.4727, 0.2858, 0.4873, 0.25, 0.49, 0.2836, 0.4727, 0.3164, 0.4652, 0.3207, 0.4793, 0.2858, 0.4873, 0.3164, 0.4652, 0.3477, 0.4529, 0.3541, 0.4662, 0.3207, 0.4793, 0.3477, 0.4529, 0.3769, 0.4361, 0.3852, 0.4483, 0.3541, 0.4662, 0.3769, 0.4361, 0.4032, 0.4151, 0.4132, 0.4259, 0.3852, 0.4483, 0.4032, 0.4151, 0.4261, 0.3904, 0.4376, 0.3996, 0.4132, 0.4259, 0.4261, 0.3904, 0.4451, 0.3626, 0.4578, 0.37, 0.4376, 0.3996, 0.4451, 0.3626, 0.4597, 0.3323, 0.4734, 0.3377, 0.4578, 0.37, 0.4597, 0.3323, 0.4696, 0.3001, 0.484, 0.3034, 0.4734, 0.3377, 0.4696, 0.3001, 0.4746, 0.2668, 0.4893, 0.2679, 0.484, 0.3034, 0.4746, 0.2668, 0.4746, 0.2332, 0.4893, 0.2321, 0.4893, 0.2679, 0.4746, 0.2332, 0.4696, 0.1999, 0.484, 0.1966, 0.4893, 0.2321, 0.4696, 0.1999, 0.4597, 0.1677, 0.4734, 0.1623, 0.484, 0.1966, 0.4597, 0.1677, 0.4451, 0.1374, 0.4578, 0.13, 0.4734, 0.1623, 0.4451, 0.1374, 0.4261, 0.1096, 0.4376, 0.1004, 0.4578, 0.13, 0.4261, 0.1096, 0.4032, 0.08487, 0.4132, 0.07407, 0.4376, 0.1004, 0.4032, 0.08487, 0.3769, 0.06388, 0.3852, 0.0517, 0.4132, 0.07407, 0.3769, 0.06388, 0.3477, 0.04705, 0.3541, 0.03377, 0.3852, 0.0517, 0.3477, 0.04705, 0.3164, 0.03475, 0.3207, 0.02066, 0.3541, 0.03377, 0.3164, 0.03475, 0.2836, 0.02726, 0.2858, 0.01268, 0.3207, 0.02066, 0.2836, 0.02726, 0.25, 0.02474, 0.25, 0.01, 0.2858, 0.01268, 0.25, 0.02474, 0.2164, 0.02726, 0.2142, 0.01268, 0.25, 0.01, 0.2164, 0.02726, 0.1836, 0.03475, 0.1793, 0.02066, 0.2142, 0.01268, 0.1836, 0.03475, 0.1523, 0.04705, 0.1459, 0.03377, 0.1793, 0.02066, 0.1523, 0.04705, 0.1231, 0.06388, 0.1148, 0.0517, 0.1459, 0.03377, 0.1231, 0.06388, 0.09679, 0.08487, 0.08676, 0.07407, 0.1148, 0.0517, 0.09679, 0.08487, 0.07389, 0.1096, 0.06236, 0.1004, 0.08676, 0.07407, 0.07389, 0.1096, 0.05492, 0.1374, 0.04215, 0.13, 0.06236, 0.1004, 0.05492, 0.1374, 0.04031, 0.1677, 0.02659, 0.1623, 0.04215, 0.13, 0.04031, 0.1677, 0.03039, 0.1999, 0.01602, 0.1966, 0.02659, 0.1623, 0.03039, 0.1999, 0.02537, 0.2332, 0.01067, 0.2321, 0.01602, 0.1966, 0.02537, 0.2332, 0.02537, 0.2668, 0.01067, 0.2679, 0.01067, 0.2321, 0.02537, 0.2668, 0.03039, 0.3001, 0.01602, 0.3034, 0.01067, 0.2679, 0.03039, 0.3001, 0.04031, 0.3323, 0.02659, 0.3377, 0.01602, 0.3034, 0.04031, 0.3323, 0.05492, 0.3626, 0.04215, 0.37, 0.02659, 0.3377, 0.05492, 0.3626, 0.07389, 0.3904, 0.06236, 0.3996, 0.04215, 0.37, 0.07389, 0.3904, 0.09679, 0.4151, 0.08676, 0.4259, 0.06236, 0.3996, 0.09679, 0.4151, 0.1231, 0.4361, 0.1148, 0.4483, 0.08676, 0.4259, 0.1231, 0.4361, 0.1523, 0.4529, 0.1459, 0.4662, 0.1148, 0.4483, 0.1523, 0.4529, 0.1836, 0.4652, 0.1793, 0.4793, 0.1459, 0.4662, 0.1836, 0.4652, 0.2164, 0.4727, 0.2142, 0.4873, 0.1793, 0.4793, 0.2164, 0.4727, 0.25, 0.4753, 0.25, 0.49, 0.2142, 0.4873, 0.25, 0.4719, 0.2831, 0.4694, 0.2836, 0.4727, 0.25, 0.4753, 0.2831, 0.4694, 0.3154, 0.462, 0.3164, 0.4652, 0.2836, 0.4727, 0.3154, 0.462, 0.3463, 0.4499, 0.3477, 0.4529, 0.3164, 0.4652, 0.3463, 0.4499, 0.375, 0.4333, 0.3769, 0.4361, 0.3477, 0.4529, 0.375, 0.4333, 0.4009, 0.4126, 0.4032, 0.4151, 0.3769, 0.4361, 0.4009, 0.4126, 0.4235, 0.3883, 0.4261, 0.3904, 0.4032, 0.4151, 0.4235, 0.3883, 0.4421, 0.3609, 0.4451, 0.3626, 0.4261, 0.3904, 0.4421, 0.3609, 0.4565, 0.3311, 0.4597, 0.3323, 0.4451, 0.3626, 0.4565, 0.3311, 0.4663, 0.2994, 0.4696, 0.3001, 0.4597, 0.3323, 0.4663, 0.2994, 0.4713, 0.2666, 0.4746, 0.2668, 0.4696, 0.3001, 0.4713, 0.2666, 0.4713, 0.2334, 0.4746, 0.2332, 0.4746, 0.2668, 0.4713, 0.2334, 0.4663, 0.2006, 0.4696, 0.1999, 0.4746, 0.2332, 0.4663, 0.2006, 0.4565, 0.1689, 0.4597, 0.1677, 0.4696, 0.1999, 0.4565, 0.1689, 0.4421, 0.1391, 0.4451, 0.1374, 0.4597, 0.1677, 0.4421, 0.1391, 0.4235, 0.1117, 0.4261, 0.1096, 0.4451, 0.1374, 0.4235, 0.1117, 0.4009, 0.08735, 0.4032, 0.08487, 0.4261, 0.1096, 0.4009, 0.08735, 0.375, 0.06668, 0.3769, 0.06388, 0.4032, 0.08487, 0.375, 0.06668, 0.3463, 0.0501, 0.3477, 0.04705, 0.3769, 0.06388, 0.3463, 0.0501, 0.3154, 0.03798, 0.3164, 0.03475, 0.3477, 0.04705, 0.3154, 0.03798, 0.2831, 0.0306, 0.2836, 0.02726, 0.3164, 0.03475, 0.2831, 0.0306, 0.25, 0.02813, 0.25, 0.02474, 0.2836, 0.02726, 0.25, 0.02813, 0.2169, 0.0306, 0.2164, 0.02726, 0.25, 0.02474, 0.2169, 0.0306, 0.1846, 0.03798, 0.1836, 0.03475, 0.2164, 0.02726, 0.1846, 0.03798, 0.1537, 0.0501, 0.1523, 0.04705, 0.1836, 0.03475, 0.1537, 0.0501, 0.125, 0.06668, 0.1231, 0.06388, 0.1523, 0.04705, 0.125, 0.06668, 0.09909, 0.08736, 0.09679, 0.08487, 0.1231, 0.06388, 0.09909, 0.08736, 0.07653, 0.1117, 0.07389, 0.1096, 0.09679, 0.08487, 0.07653, 0.1117, 0.05785, 0.1391, 0.05492, 0.1374, 0.07389, 0.1096, 0.05785, 0.1391, 0.04346, 0.1689, 0.04031, 0.1677, 0.05492, 0.1374, 0.04346, 0.1689, 0.03369, 0.2006, 0.03039, 0.1999, 0.04031, 0.1677, 0.03369, 0.2006, 0.02875, 0.2334, 0.02537, 0.2332, 0.03039, 0.1999, 0.02875, 0.2334, 0.02875, 0.2666, 0.02537, 0.2668, 0.02537, 0.2332, 0.02875, 0.2666, 0.03369, 0.2994, 0.03039, 0.3001, 0.02537, 0.2668, 0.03369, 0.2994, 0.04346, 0.3311, 0.04031, 0.3323, 0.03039, 0.3001, 0.04346, 0.3311, 0.05785, 0.3609, 0.05492, 0.3626, 0.04031, 0.3323, 0.05785, 0.3609, 0.07653, 0.3883, 0.07389, 0.3904, 0.05492, 0.3626, 0.07653, 0.3883, 0.09909, 0.4126, 0.09679, 0.4151, 0.07389, 0.3904, 0.09909, 0.4126, 0.125, 0.4333, 0.1231, 0.4361, 0.09679, 0.4151, 0.125, 0.4333, 0.1537, 0.4499, 0.1523, 0.4529, 0.1231, 0.4361, 0.1537, 0.4499, 0.1846, 0.462, 0.1836, 0.4652, 0.1523, 0.4529, 0.1846, 0.462, 0.2169, 0.4694, 0.2164, 0.4727, 0.1836, 0.4652, 0.2169, 0.4694, 0.25, 0.4719, 0.25, 0.4753, 0.2164, 0.4727])
me_cylinder.update()
me_roundcube = bpy.data.meshes.new('Roundcube')
me_roundcube.from_pydata([(0.09873, 0.09873, -0.008732), (0.0983, 0.09891, -0.008912), (0.09787, 0.09903, -0.009031), (0.09743, 0.0991, -0.009099), (0.097, 0.09912, -0.009121), (-0.097, 0.09912, -0.009121), (-0.09743, 0.0991, -0.009099), (-0.09787, 0.09903, -0.009031), (-0.0983, 0.09891, -0.008912), (0.09891, 0.09891, -0.008299), (0.09843, 0.09921, -0.008434), (0.09796, 0.0994, -0.008523), (0.09748, 0.09951, -0.008574), (0.097, 0.09954, -0.008591), (-0.097, 0.09954, -0.008591), (-0.09748, 0.09951, -0.008574), (-0.09796, 0.0994, -0.008523), (-0.09843, 0.09921, -0.008434), (0.09903, 0.09903, -0.007866), (0.09852, 0.0994, -0.007956), (0.09802, 0.09963, -0.008016), (0.09751, 0.09976, -0.00805), (0.097, 0.09981, -0.008061), (-0.097, 0.09981, -0.008061), (-0.09751, 0.09976, -0.00805), (-0.09802, 0.09963, -0.008016), (-0.09852, 0.0994, -0.007956), (0.0991, 0.0991, -0.007433), (0.09857, 0.09951, -0.007478), (0.09805, 0.09976, -0.007508), (0.09752, 0.09991, -0.007525), (0.097, 0.09995, -0.00753), (-0.097, 0.09995, -0.00753), (-0.09752, 0.09991, -0.007525), (-0.09805, 0.09976, -0.007508), (-0.09857, 0.09951, -0.007478), (0.09912, 0.09912, -0.007), (0.09912, 0.09912, 0.007), (0.09859, 0.09954, -0.007), (0.09859, 0.09954, 0.007), (0.09806, 0.09981, -0.007), (0.09806, 0.09981, 0.007), (0.09753, 0.09995, -0.007), (0.09753, 0.09995, 0.007), (0.097, 0.1, 0.007), (0.097, 0.1, -0.007), (-0.097, 0.1, -0.007), (-0.097, 0.1, 0.007), (-0.09753, 0.09995, -0.007), (-0.09753, 0.09995, 0.007), (-0.09806, 0.09981, -0.007), (-0.09806, 0.09981, 0.007), (-0.09859, 0.09954, -0.007), (-0.09859, 0.09954, 0.007), (0.0991, 0.0991, 0.007433), (0.09857, 0.09951, 0.007478), (0.09805, 0.09976, 0.007508), (0.09752, 0.09991, 0.007525), (0.097, 0.09995, 0.00753), (-0.097, 0.09995, 0.00753), (-0.09752, 0.09991, 0.007525), (-0.09805, 0.09976, 0.007508), (-0.09857, 0.09951, 0.007478), (0.09903, 0.09903, 0.007866), (0.09852, 0.0994, 0.007956), (0.09802, 0.09963, 0.008016), (0.09751, 0.09976, 0.00805), (0.097, 0.09981, 0.008061), (-0.097, 0.09981, 0.008061), (-0.09751, 0.09976, 0.00805), (-0.09802, 0.09963, 0.008016), (-0.09852, 0.0994, 0.007956), (0.09891, 0.09891, 0.008299), (0.09843, 0.09921, 0.008434), (0.09796, 0.0994, 0.008523), (0.09748, 0.09951, 0.008574), (0.097, 0.09954, 0.008591), (-0.097, 0.09954, 0.008591), (-0.09748, 0.09951, 0.008574), (-0.09796, 0.0994, 0.008523), (-0.09843, 0.09921, 0.008434), (-0.09873, 0.09873, -0.008732), (-0.09891, 0.0983, -0.008912), (-0.09903, 0.09787, -0.009031), (-0.0991, 0.09743, -0.009099), (-0.09912, 0.097, -0.009121), (-0.09912, -0.097, -0.009121), (-0.0991, -0.09743, -0.009099), (-0.09903, -0.09787, -0.009031), (-0.09891, -0.0983, -0.008912), (-0.09891, 0.09891, -0.008299), (-0.09921, 0.09843, -0.008434), (-0.0994, 0.09796, -0.008523), (-0.09951, 0.09748, -0.008574), (-0.09954, 0.097, -0.008591), (-0.09954, -0.097, -0.008591), (-0.09951, -0.09748, -0.008574), (-0.0994, -0.09796, -0.008523), (-0.09921, -0.09843, -0.008434), (-0.09903, 0.09903, -0.007866), (-0.0994, 0.09852, -0.007956), (-0.09963, 0.09802, -0.008016), (-0.09976, 0.09751, -0.00805), (-0.09981, 0.097, -0.008061), (-0.09981, -0.097, -0.008061), (-0.09976, -0.09751, -0.00805), (-0.09963, -0.09802, -0.008016), (-0.0994, -0.09852, -0.007956), (-0.0991, 0.0991, -0.007433), (-0.09951, 0.09857, -0.007478), (-0.09976, 0.09805, -0.007508), (-0.09991, 0.09752, -0.007525), (-0.09995, 0.097, -0.00753), (-0.09995, -0.097, -0.00753), (-0.09991, -0.09752, -0.007525), (-0.09976, -0.09805, -0.007508), (-0.09951, -0.09857, -0.007478), (-0.09912, 0.09912, -0.007), (-0.09912, 0.09912, 0.007), (-0.09954, 0.09859, -0.007), (-0.09954, 0.09859, 0.007), (-0.09981, 0.09806, -0.007), (-0.09981, 0.09806, 0.007), (-0.09995, 0.09753, -0.007), (-0.09995, 0.09753, 0.007), (-0.1, 0.097, 0.007), (-0.1, 0.097, -0.007), (-0.1, -0.097, -0.007), (-0.1, -0.097, 0.007), (-0.09995, -0.09753, -0.007), (-0.09995, -0.09753, 0.007), (-0.09981, -0.09806, -0.007), (-0.09981, -0.09806, 0.007), (-0.09954, -0.09859, -0.007), (-0.09954, -0.09859, 0.007), (-0.0991, 0.0991, 0.007433), (-0.09951, 0.09857, 0.007478), (-0.09976, 0.09805, 0.007508), (-0.09991, 0.09752, 0.007525), (-0.09995, 0.097, 0.00753), (-0.09995, -0.097, 0.00753), (-0.09991, -0.09752, 0.007525), (-0.09976, -0.09805, 0.007508), (-0.09951, -0.09857, 0.007478), (-0.09903, 0.09903, 0.007866), (-0.0994, 0.09852, 0.007956), (-0.09963, 0.09802, 0.008016), (-0.09976, 0.09751, 0.00805), (-0.09981, 0.097, 0.008061), (-0.09981, -0.097, 0.008061), (-0.09976, -0.09751, 0.00805), (-0.09963, -0.09802, 0.008016), (-0.0994, -0.09852, 0.007956), (-0.09891, 0.09891, 0.008299), (-0.09921, 0.09843, 0.008434), (-0.0994, 0.09796, 0.008523), (-0.09951, 0.09748, 0.008574), (-0.09954, 0.097, 0.008591), (-0.09954, -0.097, 0.008591), (-0.09951, -0.09748, 0.008574), (-0.0994, -0.09796, 0.008523), (-0.09921, -0.09843, 0.008434), (-0.09873, -0.09873, -0.008732), (-0.0983, -0.09891, -0.008912), (-0.09787, -0.09903, -0.009031), (-0.09743, -0.0991, -0.009099), (-0.097, -0.09912, -0.009121), (0.097, -0.09912, -0.009121), (0.09743, -0.0991, -0.009099), (0.09787, -0.09903, -0.009031), (0.0983, -0.09891, -0.008912), (-0.09891, -0.09891, -0.008299), (-0.09843, -0.09921, -0.008434), (-0.09796, -0.0994, -0.008523), (-0.09748, -0.09951, -0.008574), (-0.097, -0.09954, -0.008591), (0.097, -0.09954, -0.008591), (0.09748, -0.09951, -0.008574), (0.09796, -0.0994, -0.008523), (0.09843, -0.09921, -0.008434), (-0.09903, -0.09903, -0.007866), (-0.09852, -0.0994, -0.007956), (-0.09802, -0.09963, -0.008016), (-0.09751, -0.09976, -0.00805), (-0.097, -0.09981, -0.008061), (0.097, -0.09981, -0.008061), (0.09751, -0.09976, -0.00805), (0.09802, -0.09963, -0.008016), (0.09852, -0.0994, -0.007956), (-0.0991, -0.0991, -0.007433), (-0.09857, -0.09951, -0.007478), (-0.09805, -0.09976, -0.007508), (-0.09752, -0.09991, -0.007525), (-0.097, -0.09995, -0.00753), (0.097, -0.09995, -0.00753), (0.09752, -0.09991, -0.007525), (0.09805, -0.09976, -0.007508), (0.09857, -0.09951, -0.007478), (-0.09912, -0.09912, -0.007), (-0.09912, -0.09912, 0.007), (-0.09859, -0.09954, -0.007), (-0.09859, -0.09954, 0.007), (-0.09806, -0.09981, -0.007), (-0.09806, -0.09981, 0.007), (-0.09753, -0.09995, -0.007), (-0.09753, -0.09995, 0.007), (-0.097, -0.1, 0.007), (-0.097, -0.1, -0.007), (0.097, -0.1, -0.007), (0.097, -0.1, 0.007), (0.09753, -0.09995, -0.007), (0.09753, -0.09995, 0.007), (0.09806, -0.09981, -0.007), (0.09806, -0.09981, 0.007), (0.09859, -0.09954, -0.007), (0.09859, -0.09954, 0.007), (-0.0991, -0.0991, 0.007433), (-0.09857, -0.09951, 0.007478), (-0.09805, -0.09976, 0.007508), (-0.09752, -0.09991, 0.007525), (-0.097, -0.09995, 0.00753), (0.097, -0.09995, 0.00753), (0.09752, -0.09991, 0.007525), (0.09805, -0.09976, 0.007508), (0.09857, -0.09951, 0.007478), (-0.09903, -0.09903, 0.007866), (-0.09852, -0.0994, 0.007956), (-0.09802, -0.09963, 0.008016), (-0.09751, -0.09976, 0.00805), (-0.097, -0.09981, 0.008061), (0.097, -0.09981, 0.008061), (0.09751, -0.09976, 0.00805), (0.09802, -0.09963, 0.008016), (0.09852, -0.0994, 0.007956), (-0.09891, -0.09891, 0.008299), (-0.09843, -0.09921, 0.008434), (-0.09796, -0.0994, 0.008523), (-0.09748, -0.09951, 0.008574), (-0.097, -0.09954, 0.008591), (0.097, -0.09954, 0.008591), (0.09748, -0.09951, 0.008574), (0.09796, -0.0994, 0.008523), (0.09843, -0.09921, 0.008434), (0.09873, -0.09873, -0.008732), (0.09891, -0.0983, -0.008912), (0.09903, -0.09787, -0.009031), (0.0991, -0.09743, -0.009099), (0.09912, -0.097, -0.009121), (0.09912, 0.097, -0.009121), (0.0991, 0.09743, -0.009099), (0.09903, 0.09787, -0.009031), (0.09891, 0.0983, -0.008912), (0.09891, -0.09891, -0.008299), (0.09921, -0.09843, -0.008434), (0.0994, -0.09796, -0.008523), (0.09951, -0.09748, -0.008574), (0.09954, -0.097, -0.008591), (0.09954, 0.097, -0.008591), (0.09951, 0.09748, -0.008574), (0.0994, 0.09796, -0.008523), (0.09921, 0.09843, -0.008434), (0.09903, -0.09903, -0.007866), (0.0994, -0.09852, -0.007956), (0.09963, -0.09802, -0.008016), (0.09976, -0.09751, -0.00805), (0.09981, -0.097, -0.008061), (0.09981, 0.097, -0.008061), (0.09976, 0.09751, -0.00805), (0.09963, 0.09802, -0.008016), (0.0994, 0.09852, -0.007956), (0.0991, -0.0991, -0.007433), (0.09951, -0.09857, -0.007478), (0.09976, -0.09805, -0.007508), (0.09991, -0.09752, -0.007525), (0.09995, -0.097, -0.00753), (0.09995, 0.097, -0.00753), (0.09991, 0.09752, -0.007525), (0.09976, 0.09805, -0.007508), (0.09951, 0.09857, -0.007478), (0.09912, -0.09912, -0.007), (0.09912, -0.09912, 0.007), (0.09954, -0.09859, -0.007), (0.09954, -0.09859, 0.007), (0.09981, -0.09806, -0.007), (0.09981, -0.09806, 0.007), (0.09995, -0.09753, -0.007), (0.09995, -0.09753, 0.007), (0.1, -0.097, 0.007), (0.1, -0.097, -0.007), (0.1, 0.097, -0.007), (0.1, 0.097, 0.007), (0.09995, 0.09753, -0.007), (0.09995, 0.09753, 0.007), (0.09981, 0.09806, -0.007), (0.09981, 0.09806, 0.007), (0.09954, 0.09859, -0.007), (0.09954, 0.09859, 0.007), (0.0991, -0.0991, 0.007433), (0.09951, -0.09857, 0.007478), (0.09976, -0.09805, 0.007508), (0.09991, -0.09752, 0.007525), (0.09995, -0.097, 0.00753), (0.09995, 0.097, 0.00753), (0.09991, 0.09752, 0.007525), (0.09976, 0.09805, 0.007508), (0.09951, 0.09857, 0.007478), (0.09903, -0.09903, 0.007866), (0.0994, -0.09852, 0.007956), (0.09963, -0.09802, 0.008016), (0.09976, -0.09751, 0.00805), (0.09981, -0.097, 0.008061), (0.09981, 0.097, 0.008061), (0.09976, 0.09751, 0.00805), (0.09963, 0.09802, 0.008016), (0.0994, 0.09852, 0.007956), (0.09891, -0.09891, 0.008299), (0.09921, -0.09843, 0.008434), (0.0994, -0.09796, 0.008523), (0.09951, -0.09748, 0.008574), (0.09954, -0.097, 0.008591), (0.09954, 0.097, 0.008591), (0.09951, 0.09748, 0.008574), (0.0994, 0.09796, 0.008523), (0.09921, 0.09843, 0.008434), (0.09843, -0.09843, -0.009211), (0.09796, -0.09852, -0.009401), (0.09748, -0.09857, -0.009509), (0.097, -0.09859, -0.009543), (-0.097, -0.09859, -0.009543), (-0.09748, -0.09857, -0.009509), (-0.09796, -0.09852, -0.009401), (-0.09843, -0.09843, -0.009211), (0.09852, -0.09796, -0.009401), (0.09802, -0.09802, -0.009634), (0.09751, -0.09805, -0.009764), (0.097, -0.09806, -0.009806), (-0.097, -0.09806, -0.009806), (-0.09751, -0.09805, -0.009764), (-0.09802, -0.09802, -0.009634), (-0.09852, -0.09796, -0.009401), (0.09857, -0.09748, -0.009509), (0.09805, -0.09751, -0.009764), (0.09752, -0.09752, -0.009907), (0.097, -0.09753, -0.009953), (-0.097, -0.09753, -0.009953), (-0.09752, -0.09752, -0.009907), (-0.09805, -0.09751, -0.009764), (-0.09857, -0.09748, -0.009509), (0.09859, -0.097, -0.009543), (0.09859, 0.097, -0.009543), (0.09806, -0.097, -0.009806), (0.09806, 0.097, -0.009806), (0.09753, -0.097, -0.009953), (0.09753, 0.097, -0.009953), (0.097, 0.097, -0.01), (0.097, -0.097, -0.01), (-0.097, -0.097, -0.01), (-0.097, 0.097, -0.01), (-0.09753, -0.097, -0.009953), (-0.09753, 0.097, -0.009953), (-0.09806, -0.097, -0.009806), (-0.09806, 0.097, -0.009806), (-0.09859, -0.097, -0.009543), (-0.09859, 0.097, -0.009543), (0.09857, 0.09748, -0.009509), (0.09805, 0.09751, -0.009764), (0.09752, 0.09752, -0.009907), (0.097, 0.09753, -0.009953), (-0.097, 0.09753, -0.009953), (-0.09752, 0.09752, -0.009907), (-0.09805, 0.09751, -0.009764), (-0.09857, 0.09748, -0.009509), (0.09852, 0.09796, -0.009401), (0.09802, 0.09802, -0.009634), (0.09751, 0.09805, -0.009764), (0.097, 0.09806, -0.009806), (-0.097, 0.09806, -0.009806), (-0.09751, 0.09805, -0.009764), (-0.09802, 0.09802, -0.009634), (-0.09852, 0.09796, -0.009401), (0.09843, 0.09843, -0.009211), (0.09796, 0.09852, -0.009401), (0.09748, 0.09857, -0.009509), (0.097, 0.09859, -0.009543), (-0.097, 0.09859, -0.009543), (-0.09748, 0.09857, -0.009509), (-0.09796, 0.09852, -0.009401), (-0.09843, 0.09843, -0.009211), (0.09873, 0.09873, 0.008732), (0.0983, 0.09891, 0.008912), (0.09787, 0.09903, 0.009031), (0.09743, 0.0991, 0.009099), (0.097, 0.09912, 0.009121), (-0.097, 0.09912, 0.009121), (-0.09743, 0.0991, 0.009099), (-0.09787, 0.09903, 0.009031), (-0.0983, 0.09891, 0.008912), (-0.09873, 0.09873, 0.008732), (0.09891, 0.0983, 0.008912), (0.09843, 0.09843, 0.009211), (0.09796, 0.09852, 0.009401), (0.09748, 0.09857, 0.009509), (0.097, 0.09859, 0.009543), (-0.097, 0.09859, 0.009543), (-0.09748, 0.09857, 0.009509), (-0.09796, 0.09852, 0.009401), (-0.09843, 0.09843, 0.009211), (-0.09891, 0.0983, 0.008912), (0.09903, 0.09787, 0.009031), (0.09852, 0.09796, 0.009401), (0.09802, 0.09802, 0.009634), (0.09751, 0.09805, 0.009764), (0.097, 0.09806, 0.009806), (-0.097, 0.09806, 0.009806), (-0.09751, 0.09805, 0.009764), (-0.09802, 0.09802, 0.009634), (-0.09852, 0.09796, 0.009401), (-0.09903, 0.09787, 0.009031), (0.0991, 0.09743, 0.009099), (0.09857, 0.09748, 0.009509), (0.09805, 0.09751, 0.009764), (0.09752, 0.09752, 0.009907), (0.097, 0.09753, 0.009953), (-0.097, 0.09753, 0.009953), (-0.09752, 0.09752, 0.009907), (-0.09805, 0.09751, 0.009764), (-0.09857, 0.09748, 0.009509), (-0.0991, 0.09743, 0.009099), (0.09912, 0.097, 0.009121), (0.09912, -0.097, 0.009121), (0.09859, 0.097, 0.009543), (0.09859, -0.097, 0.009543), (0.09806, 0.097, 0.009806), (0.09806, -0.097, 0.009806), (0.09753, 0.097, 0.009953), (0.09753, -0.097, 0.009953), (0.097, -0.097, 0.01), (0.097, 0.097, 0.01), (-0.097, 0.097, 0.01), (-0.097, -0.097, 0.01), (-0.09753, 0.097, 0.009953), (-0.09753, -0.097, 0.009953), (-0.09806, 0.097, 0.009806), (-0.09806, -0.097, 0.009806), (-0.09859, 0.097, 0.009543), (-0.09859, -0.097, 0.009543), (-0.09912, 0.097, 0.009121), (-0.09912, -0.097, 0.009121), (0.0991, -0.09743, 0.009099), (0.09857, -0.09748, 0.009509), (0.09805, -0.09751, 0.009764), (0.09752, -0.09752, 0.009907), (0.097, -0.09753, 0.009953), (-0.097, -0.09753, 0.009953), (-0.09752, -0.09752, 0.009907), (-0.09805, -0.09751, 0.009764), (-0.09857, -0.09748, 0.009509), (-0.0991, -0.09743, 0.009099), (0.09903, -0.09787, 0.009031), (0.09852, -0.09796, 0.009401), (0.09802, -0.09802, 0.009634), (0.09751, -0.09805, 0.009764), (0.097, -0.09806, 0.009806), (-0.097, -0.09806, 0.009806), (-0.09751, -0.09805, 0.009764), (-0.09802, -0.09802, 0.009634), (-0.09852, -0.09796, 0.009401), (-0.09903, -0.09787, 0.009031), (0.09891, -0.0983, 0.008912), (0.09843, -0.09843, 0.009211), (0.09796, -0.09852, 0.009401), (0.09748, -0.09857, 0.009509), (0.097, -0.09859, 0.009543), (-0.097, -0.09859, 0.009543), (-0.09748, -0.09857, 0.009509), (-0.09796, -0.09852, 0.009401), (-0.09843, -0.09843, 0.009211), (-0.09891, -0.0983, 0.008912), (0.09873, -0.09873, 0.008732), (0.0983, -0.09891, 0.008912), (0.09787, -0.09903, 0.009031), (0.09743, -0.0991, 0.009099), (0.097, -0.09912, 0.009121), (-0.097, -0.09912, 0.009121), (-0.09743, -0.0991, 0.009099), (-0.09787, -0.09903, 0.009031), (-0.0983, -0.09891, 0.008912), (-0.09873, -0.09873, 0.008732)], [], [(0, 1, 10, 9), (1, 2, 11, 10), (2, 3, 12, 11), (3, 4, 13, 12), (4, 5, 14, 13), (5, 6, 15, 14), (6, 7, 16, 15), (7, 8, 17, 16), (8, 81, 90, 17), (9, 10, 19, 18), (10, 11, 20, 19), (11, 12, 21, 20), (12, 13, 22, 21), (13, 14, 23, 22), (14, 15, 24, 23), (15, 16, 25, 24), (16, 17, 26, 25), (17, 90, 99, 26), (18, 19, 28, 27), (19, 20, 29, 28), (20, 21, 30, 29), (21, 22, 31, 30), (22, 23, 32, 31), (23, 24, 33, 32), (24, 25, 34, 33), (25, 26, 35, 34), (26, 99, 108, 35), (27, 28, 38, 36), (28, 29, 40, 38), (29, 30, 42, 40), (30, 31, 45, 42), (31, 32, 46, 45), (32, 33, 48, 46), (33, 34, 50, 48), (34, 35, 52, 50), (35, 108, 117, 52), (36, 38, 39, 37), (38, 40, 41, 39), (40, 42, 43, 41), (42, 45, 44, 43), (45, 46, 47, 44), (46, 48, 49, 47), (48, 50, 51, 49), (50, 52, 53, 51), (52, 117, 118, 53), (37, 39, 55, 54), (39, 41, 56, 55), (41, 43, 57, 56), (43, 44, 58, 57), (44, 47, 59, 58), (47, 49, 60, 59), (49, 51, 61, 60), (51, 53, 62, 61), (53, 118, 135, 62), (54, 55, 64, 63), (55, 56, 65, 64), (56, 57, 66, 65), (57, 58, 67, 66), (58, 59, 68, 67), (59, 60, 69, 68), (60, 61, 70, 69), (61, 62, 71, 70), (62, 135, 144, 71), (63, 64, 73, 72), (64, 65, 74, 73), (65, 66, 75, 74), (66, 67, 76, 75), (67, 68, 77, 76), (68, 69, 78, 77), (69, 70, 79, 78), (70, 71, 80, 79), (71, 144, 153, 80), (72, 73, 389, 388), (73, 74, 390, 389), (74, 75, 391, 390), (75, 76, 392, 391), (76, 77, 393, 392), (77, 78, 394, 393), (78, 79, 395, 394), (79, 80, 396, 395), (80, 153, 397, 396), (81, 82, 91, 90), (82, 83, 92, 91), (83, 84, 93, 92), (84, 85, 94, 93), (85, 86, 95, 94), (86, 87, 96, 95), (87, 88, 97, 96), (88, 89, 98, 97), (89, 162, 171, 98), (90, 91, 100, 99), (91, 92, 101, 100), (92, 93, 102, 101), (93, 94, 103, 102), (94, 95, 104, 103), (95, 96, 105, 104), (96, 97, 106, 105), (97, 98, 107, 106), (98, 171, 180, 107), (99, 100, 109, 108), (100, 101, 110, 109), (101, 102, 111, 110), (102, 103, 112, 111), (103, 104, 113, 112), (104, 105, 114, 113), (105, 106, 115, 114), (106, 107, 116, 115), (107, 180, 189, 116), (108, 109, 119, 117), (109, 110, 121, 119), (110, 111, 123, 121), (111, 112, 126, 123), (112, 113, 127, 126), (113, 114, 129, 127), (114, 115, 131, 129), (115, 116, 133, 131), (116, 189, 198, 133), (117, 119, 120, 118), (119, 121, 122, 120), (121, 123, 124, 122), (123, 126, 125, 124), (126, 127, 128, 125), (127, 129, 130, 128), (129, 131, 132, 130), (131, 133, 134, 132), (133, 198, 199, 134), (118, 120, 136, 135), (120, 122, 137, 136), (122, 124, 138, 137), (124, 125, 139, 138), (125, 128, 140, 139), (128, 130, 141, 140), (130, 132, 142, 141), (132, 134, 143, 142), (134, 199, 216, 143), (135, 136, 145, 144), (136, 137, 146, 145), (137, 138, 147, 146), (138, 139, 148, 147), (139, 140, 149, 148), (140, 141, 150, 149), (141, 142, 151, 150), (142, 143, 152, 151), (143, 216, 225, 152), (144, 145, 154, 153), (145, 146, 155, 154), (146, 147, 156, 155), (147, 148, 157, 156), (148, 149, 158, 157), (149, 150, 159, 158), (150, 151, 160, 159), (151, 152, 161, 160), (152, 225, 234, 161), (153, 154, 407, 397), (154, 155, 417, 407), (155, 156, 427, 417), (156, 157, 446, 427), (157, 158, 447, 446), (158, 159, 457, 447), (159, 160, 467, 457), (160, 161, 477, 467), (161, 234, 487, 477), (162, 163, 172, 171), (163, 164, 173, 172), (164, 165, 174, 173), (165, 166, 175, 174), (166, 167, 176, 175), (167, 168, 177, 176), (168, 169, 178, 177), (169, 170, 179, 178), (170, 243, 252, 179), (171, 172, 181, 180), (172, 173, 182, 181), (173, 174, 183, 182), (174, 175, 184, 183), (175, 176, 185, 184), (176, 177, 186, 185), (177, 178, 187, 186), (178, 179, 188, 187), (179, 252, 261, 188), (180, 181, 190, 189), (181, 182, 191, 190), (182, 183, 192, 191), (183, 184, 193, 192), (184, 185, 194, 193), (185, 186, 195, 194), (186, 187, 196, 195), (187, 188, 197, 196), (188, 261, 270, 197), (189, 190, 200, 198), (190, 191, 202, 200), (191, 192, 204, 202), (192, 193, 207, 204), (193, 194, 208, 207), (194, 195, 210, 208), (195, 196, 212, 210), (196, 197, 214, 212), (197, 270, 279, 214), (198, 200, 201, 199), (200, 202, 203, 201), (202, 204, 205, 203), (204, 207, 206, 205), (207, 208, 209, 206), (208, 210, 211, 209), (210, 212, 213, 211), (212, 214, 215, 213), (214, 279, 280, 215), (199, 201, 217, 216), (201, 203, 218, 217), (203, 205, 219, 218), (205, 206, 220, 219), (206, 209, 221, 220), (209, 211, 222, 221), (211, 213, 223, 222), (213, 215, 224, 223), (215, 280, 297, 224), (216, 217, 226, 225), (217, 218, 227, 226), (218, 219, 228, 227), (219, 220, 229, 228), (220, 221, 230, 229), (221, 222, 231, 230), (222, 223, 232, 231), (223, 224, 233, 232), (224, 297, 306, 233), (225, 226, 235, 234), (226, 227, 236, 235), (227, 228, 237, 236), (228, 229, 238, 237), (229, 230, 239, 238), (230, 231, 240, 239), (231, 232, 241, 240), (232, 233, 242, 241), (233, 306, 315, 242), (234, 235, 486, 487), (235, 236, 485, 486), (236, 237, 484, 485), (237, 238, 483, 484), (238, 239, 482, 483), (239, 240, 481, 482), (240, 241, 480, 481), (241, 242, 479, 480), (242, 315, 478, 479), (243, 244, 253, 252), (244, 245, 254, 253), (245, 246, 255, 254), (246, 247, 256, 255), (247, 248, 257, 256), (248, 249, 258, 257), (249, 250, 259, 258), (250, 251, 260, 259), (251, 0, 9, 260), (252, 253, 262, 261), (253, 254, 263, 262), (254, 255, 264, 263), (255, 256, 265, 264), (256, 257, 266, 265), (257, 258, 267, 266), (258, 259, 268, 267), (259, 260, 269, 268), (260, 9, 18, 269), (261, 262, 271, 270), (262, 263, 272, 271), (263, 264, 273, 272), (264, 265, 274, 273), (265, 266, 275, 274), (266, 267, 276, 275), (267, 268, 277, 276), (268, 269, 278, 277), (269, 18, 27, 278), (270, 271, 281, 279), (271, 272, 283, 281), (272, 273, 285, 283), (273, 274, 288, 285), (274, 275, 289, 288), (275, 276, 291, 289), (276, 277, 293, 291), (277, 278, 295, 293), (278, 27, 36, 295), (279, 281, 282, 280), (281, 283, 284, 282), (283, 285, 286, 284), (285, 288, 287, 286), (288, 289, 290, 287), (289, 291, 292, 290), (291, 293, 294, 292), (293, 295, 296, 294), (295, 36, 37, 296), (280, 282, 298, 297), (282, 284, 299, 298), (284, 286, 300, 299), (286, 287, 301, 300), (287, 290, 302, 301), (290, 292, 303, 302), (292, 294, 304, 303), (294, 296, 305, 304), (296, 37, 54, 305), (297, 298, 307, 306), (298, 299, 308, 307), (299, 300, 309, 308), (300, 301, 310, 309), (301, 302, 311, 310), (302, 303, 312, 311), (303, 304, 313, 312), (304, 305, 314, 313), (305, 54, 63, 314), (306, 307, 316, 315), (307, 308, 317, 316), (308, 309, 318, 317), (309, 310, 319, 318), (310, 311, 320, 319), (311, 312, 321, 320), (312, 313, 322, 321), (313, 314, 323, 322), (314, 63, 72, 323), (315, 316, 468, 478), (316, 317, 458, 468), (317, 318, 448, 458), (318, 319, 429, 448), (319, 320, 428, 429), (320, 321, 418, 428), (321, 322, 408, 418), (322, 323, 398, 408), (323, 72, 388, 398), (243, 170, 324, 244), (170, 169, 325, 324), (169, 168, 326, 325), (168, 167, 327, 326), (167, 166, 328, 327), (166, 165, 329, 328), (165, 164, 330, 329), (164, 163, 331, 330), (163, 162, 89, 331), (244, 324, 332, 245), (324, 325, 333, 332), (325, 326, 334, 333), (326, 327, 335, 334), (327, 328, 336, 335), (328, 329, 337, 336), (329, 330, 338, 337), (330, 331, 339, 338), (331, 89, 88, 339), (245, 332, 340, 246), (332, 333, 341, 340), (333, 334, 342, 341), (334, 335, 343, 342), (335, 336, 344, 343), (336, 337, 345, 344), (337, 338, 346, 345), (338, 339, 347, 346), (339, 88, 87, 347), (246, 340, 348, 247), (340, 341, 350, 348), (341, 342, 352, 350), (342, 343, 355, 352), (343, 344, 356, 355), (344, 345, 358, 356), (345, 346, 360, 358), (346, 347, 362, 360), (347, 87, 86, 362), (247, 348, 349, 248), (348, 350, 351, 349), (350, 352, 353, 351), (352, 355, 354, 353), (355, 356, 357, 354), (356, 358, 359, 357), (358, 360, 361, 359), (360, 362, 363, 361), (362, 86, 85, 363), (248, 349, 364, 249), (349, 351, 365, 364), (351, 353, 366, 365), (353, 354, 367, 366), (354, 357, 368, 367), (357, 359, 369, 368), (359, 361, 370, 369), (361, 363, 371, 370), (363, 85, 84, 371), (249, 364, 372, 250), (364, 365, 373, 372), (365, 366, 374, 373), (366, 367, 375, 374), (367, 368, 376, 375), (368, 369, 377, 376), (369, 370, 378, 377), (370, 371, 379, 378), (371, 84, 83, 379), (250, 372, 380, 251), (372, 373, 381, 380), (373, 374, 382, 381), (374, 375, 383, 382), (375, 376, 384, 383), (376, 377, 385, 384), (377, 378, 386, 385), (378, 379, 387, 386), (379, 83, 82, 387), (251, 380, 1, 0), (380, 381, 2, 1), (381, 382, 3, 2), (382, 383, 4, 3), (383, 384, 5, 4), (384, 385, 6, 5), (385, 386, 7, 6), (386, 387, 8, 7), (387, 82, 81, 8), (388, 389, 399, 398), (389, 390, 400, 399), (390, 391, 401, 400), (391, 392, 402, 401), (392, 393, 403, 402), (393, 394, 404, 403), (394, 395, 405, 404), (395, 396, 406, 405), (396, 397, 407, 406), (398, 399, 409, 408), (399, 400, 410, 409), (400, 401, 411, 410), (401, 402, 412, 411), (402, 403, 413, 412), (403, 404, 414, 413), (404, 405, 415, 414), (405, 406, 416, 415), (406, 407, 417, 416), (408, 409, 419, 418), (409, 410, 420, 419), (410, 411, 421, 420), (411, 412, 422, 421), (412, 413, 423, 422), (413, 414, 424, 423), (414, 415, 425, 424), (415, 416, 426, 425), (416, 417, 427, 426), (418, 419, 430, 428), (419, 420, 432, 430), (420, 421, 434, 432), (421, 422, 437, 434), (422, 423, 438, 437), (423, 424, 440, 438), (424, 425, 442, 440), (425, 426, 444, 442), (426, 427, 446, 444), (428, 430, 431, 429), (430, 432, 433, 431), (432, 434, 435, 433), (434, 437, 436, 435), (437, 438, 439, 436), (438, 440, 441, 439), (440, 442, 443, 441), (442, 444, 445, 443), (444, 446, 447, 445), (429, 431, 449, 448), (431, 433, 450, 449), (433, 435, 451, 450), (435, 436, 452, 451), (436, 439, 453, 452), (439, 441, 454, 453), (441, 443, 455, 454), (443, 445, 456, 455), (445, 447, 457, 456), (448, 449, 459, 458), (449, 450, 460, 459), (450, 451, 461, 460), (451, 452, 462, 461), (452, 453, 463, 462), (453, 454, 464, 463), (454, 455, 465, 464), (455, 456, 466, 465), (456, 457, 467, 466), (458, 459, 469, 468), (459, 460, 470, 469), (460, 461, 471, 470), (461, 462, 472, 471), (462, 463, 473, 472), (463, 464, 474, 473), (464, 465, 475, 474), (465, 466, 476, 475), (466, 467, 477, 476), (468, 469, 479, 478), (469, 470, 480, 479), (470, 471, 481, 480), (471, 472, 482, 481), (472, 473, 483, 482), (473, 474, 484, 483), (474, 475, 485, 484), (475, 476, 486, 485), (476, 477, 487, 486)])
me_roundcube.polygons.foreach_set('use_smooth', [True] * 486)
me_roundcube.update()

# ---- objects
ob_light = bpy.data.objects.new('Light', light_light)
ob_camera = bpy.data.objects.new('Camera', cam_camera)
ob_circle = bpy.data.objects.new('Circle', me_circle)
ob_empty = bpy.data.objects.new('Empty', None)
ob_material_preview_dummy = bpy.data.objects.new('Material_Preview_Dummy', me_material_preview_mesh)
ob_circle_001 = bpy.data.objects.new('Circle.001', me_circle_001)
ob_empty_001 = bpy.data.objects.new('Empty.001', None)
ob_circle_002 = bpy.data.objects.new('Circle.002', me_circle_002)
ob_cylinder = bpy.data.objects.new('Cylinder', me_cylinder)
ob_roundcube = bpy.data.objects.new('Roundcube', me_roundcube)

# ---- transforms, parenting, visibility, modifiers, constraints
ob_light.location = (0.4453, 0.1884, 0.6233)
ob_light.rotation_euler = (0.6503, 0.05522, 1.866)
ob_light.lock_rotations_4d = False
ob_light.empty_display_type = 'ARROWS'
ob_light.color = (0.0, 0.0, 0.0, 0.0)
ob_light.lineart.crease_threshold = 0.0
ob_camera.location = (0.5826, -0.2741, 0.261)
ob_camera.rotation_euler = (1.279, 1.89e-07, 1.134)
ob_camera.lock_rotations_4d = False
ob_camera.empty_display_type = 'ARROWS'
ob_camera.color = (0.0, 0.0, 0.0, 0.0)
ob_camera.display_type = 'WIRE'
ob_camera.lineart.crease_threshold = 0.0
ob_circle.location = (0.11, 0.0, 0.01213)
ob_circle.rotation_euler = (-1.571, -2.22e-16, 2.22e-16)
ob_circle.scale = (0.5, 0.5, 0.5)
_m = ob_circle.modifiers.new('Screw', 'SCREW')
_m.object = ob_empty
_m.steps = 200
_m.render_steps = 400
_m.angle = 25.13
_m.screw_offset = 0.08
ob_empty.location = (0.0, 0.0, 0.007986)
ob_material_preview_dummy.location = (0.0, 0.0, 0.0)
ob_material_preview_dummy.hide_select = True
ob_material_preview_dummy.hide_render = True
ob_circle_001.location = (0.025, 0.0, 0.007986)
ob_circle_001.rotation_euler = (-1.571, -2.22e-16, 2.22e-16)
_m = ob_circle_001.modifiers.new('Screw', 'SCREW')
_m.object = ob_empty
_m.steps = 600
_m.render_steps = 800
_m.iterations = 16
_m.angle = 62.83
_m.screw_offset = 0.01
ob_empty_001.location = (0.0, 0.0, 0.008486)
ob_circle_002.location = (0.025, 0.0, 0.008486)
ob_circle_002.rotation_euler = (-1.571, -2.22e-16, 2.22e-16)
_m = ob_circle_002.modifiers.new('Screw', 'SCREW')
_m.object = ob_empty_001
_m.steps = 600
_m.render_steps = 800
_m.iterations = 16
_m.angle = 62.83
_m.screw_offset = 0.01
ob_cylinder.location = (0.0, 0.0, 0.09454)
ob_cylinder.scale = (0.9624, 0.9624, 0.6727)
ob_roundcube.location = (0.0, 0.0, 0.0)
ob_roundcube.scale = (1.739, 1.739, 0.7596)

# ---- collection membership
col_collection.objects.link(ob_light)
col_collection.objects.link(ob_camera)
col_collection.objects.link(ob_circle)
col_collection.objects.link(ob_empty)
col_collection.objects.link(ob_material_preview_dummy)
col_collection.objects.link(ob_circle_001)
col_collection.objects.link(ob_empty_001)
col_collection.objects.link(ob_circle_002)
col_collection.objects.link(ob_cylinder)
col_collection.objects.link(ob_roundcube)

# ---- scene / render settings (as saved in the file)
scene.camera = ob_camera
scene.frame_start = 1; scene.frame_end = 250; scene.frame_set(1)
scene.render.engine = 'CYCLES'
scene.render.hair_type = 'STRIP'
scene.cycles.use_denoising = False
scene.cycles.samples = 1024
scene.cycles.sampling_pattern = 'TABULATED_SOBOL'
scene.cycles.use_light_tree = False
scene.eevee.use_gtao = True
scene.eevee.use_raytracing = True
scene.view_settings.view_transform = 'Filmic'
bpy.context.view_layer.update()
